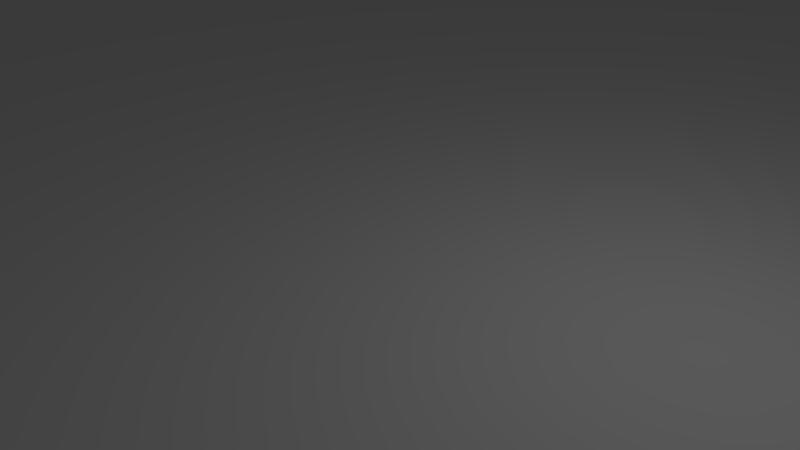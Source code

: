 # Source: space1.blend  (saved by Blender 2.77.0; exported with 4.5.12 LTS)
import bpy
from mathutils import Matrix  # noqa: F401  (used for matrix-valued properties, if any)

bpy.ops.wm.read_factory_settings(use_empty=True)
scene = bpy.context.scene
scene.name = 'Scene'

# ---- collections
col_collection_1 = bpy.data.collections.new('Collection 1'); scene.collection.children.link(col_collection_1)

# ---- materials (node trees are filled in below, after node groups)
mat_spaceback = bpy.data.materials.new('SpaceBack')
mat_spaceback.alpha_threshold = 0.0
mat_spaceback.use_transparent_shadow = False
mat_spaceback.roughness = 0.5

# ---- material node trees

# ---- world
world_world = bpy.data.worlds.new('World'); scene.world = world_world
world_world.color = (0.05088, 0.05088, 0.05088)
world_world.use_sun_shadow = False
world_world.sun_shadow_jitter_overblur = 0.0
world_world.cycles.sampling_method = 'MANUAL'

# ---- cameras
cam_camera = bpy.data.cameras.new('Camera')
cam_camera.clip_end = 100.0
cam_camera.lens = 35.0
cam_camera.sensor_width = 32.0
cam_camera.sensor_height = 18.0
cam_camera.ortho_scale = 7.314
cam_camera.dof.focus_distance = 0.0
cam_camera.dof.aperture_fstop = 128.0

# ---- lights
light_lamp = bpy.data.lights.new('Lamp', 'POINT')
light_lamp.transmission_factor = 0.0
light_lamp.cutoff_distance = 30.0
light_lamp.energy = 100.0
light_lamp.shadow_buffer_clip_start = 1.001
light_lamp.shadow_soft_size = 0.1
light_lamp.shadow_maximum_resolution = 0.006
light_lamp.use_absolute_resolution = True

# ---- meshes
me_plane = bpy.data.meshes.new('Plane')
me_plane.from_pydata([(-380.0, -216.0, 0.0), (380.0, -216.0, 0.0), (-380.0, 216.0, 0.0), (380.0, 216.0, 0.0)], [], [(0, 1, 3, 2)])
_uv = me_plane.uv_layers.new(name='UVMap')
_uv.uv.foreach_set('vector', [0.0001, 9.998e-05, 0.9999, 9.998e-05, 0.9999, 0.9999, 9.998e-05, 0.9999])
me_plane.materials.append(mat_spaceback)
me_plane.use_remesh_preserve_volume = False
me_plane.use_remesh_preserve_attributes = False
me_plane.use_mirror_vertex_groups = False
me_plane.update()

# ---- objects
ob_plane = bpy.data.objects.new('Plane', me_plane)
ob_lamp = bpy.data.objects.new('Lamp', light_lamp)
ob_camera = bpy.data.objects.new('Camera', cam_camera)

# ---- transforms, parenting, visibility, modifiers, constraints
ob_plane.location = (0.0, 0.0, 0.0)
ob_plane.lineart.crease_threshold = 0.0
ob_lamp.location = (4.076, 1.005, 5.904)
ob_lamp.rotation_euler = (0.6503, 0.05522, 1.866)
ob_lamp.lock_rotations_4d = False
ob_lamp.empty_display_type = 'ARROWS'
ob_lamp.color = (0.0, 0.0, 0.0, 0.0)
ob_lamp.lineart.crease_threshold = 0.0
ob_camera.location = (7.481, -6.508, 5.344)
ob_camera.rotation_euler = (1.109, 0.01082, 0.8149)
ob_camera.lock_rotations_4d = False
ob_camera.empty_display_type = 'ARROWS'
ob_camera.color = (0.0, 0.0, 0.0, 0.0)
ob_camera.display_type = 'WIRE'
ob_camera.lineart.crease_threshold = 0.0

# ---- collection membership
col_collection_1.objects.link(ob_plane)
col_collection_1.objects.link(ob_lamp)
col_collection_1.objects.link(ob_camera)

# ---- scene / render settings (as saved in the file)
scene.camera = ob_camera
scene.frame_start = 1; scene.frame_end = 250; scene.frame_set(1)
scene.render.engine = 'BLENDER_EEVEE_NEXT'
scene.render.resolution_percentage = 50
scene.render.dither_intensity = 0.0
scene.cycles.use_denoising = False
scene.cycles.samples = 128
scene.cycles.sampling_pattern = 'TABULATED_SOBOL'
scene.cycles.light_sampling_threshold = 0.0
scene.cycles.use_adaptive_sampling = False
scene.cycles.use_light_tree = False
scene.cycles.blur_glossy = 0.0
scene.cycles.sample_clamp_indirect = 0.0
scene.view_settings.view_transform = 'Standard'
bpy.context.view_layer.update()
